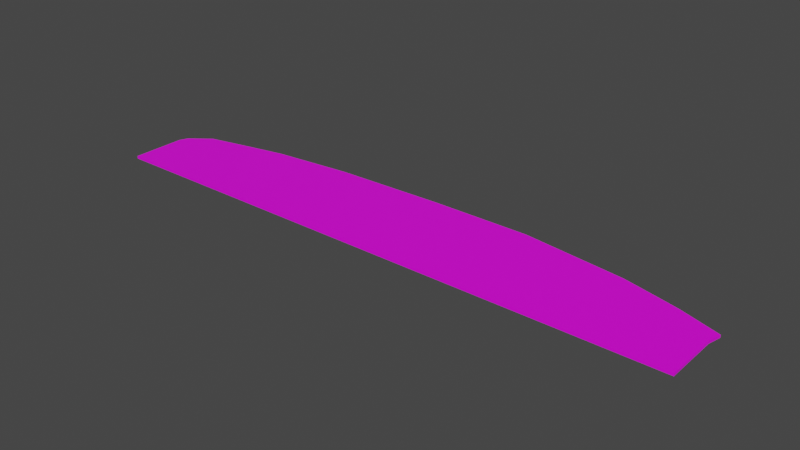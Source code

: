 # Source: terrain_rough_84.blend  (saved by Blender 3.0.42; exported with 4.5.12 LTS)
import bpy
from mathutils import Matrix  # noqa: F401  (used for matrix-valued properties, if any)

bpy.ops.wm.read_factory_settings(use_empty=True)
scene = bpy.context.scene
scene.name = 'Scene'

# ---- collections
col_collection = bpy.data.collections.new('Collection'); scene.collection.children.link(col_collection)

# ---- images (referenced by path relative to the original .blend; pixels are not part of the script)
import os
ASSET_DIR = os.environ.get("B2B_ASSET_DIR", "")  # directory of the original .blend (textures are referenced by path, not embedded)
HERE = os.path.dirname(os.path.abspath(__file__))  # packed textures are extracted next to this script under _unpacked/

def load_image(name, relpath, width, height, colorspace="sRGB"):
    """Load a texture the original file referenced (path relative to the .blend, or extracted next to this script)."""
    p = next((c for c in (os.path.join(HERE, relpath), os.path.join(ASSET_DIR, relpath)) if relpath and os.path.exists(c)), "")
    if p:
        img = bpy.data.images.load(p, check_existing=True)
        img.name = name
    else:  # same state as the original file: an image datablock whose file is absent (Cycles renders it pink)
        img = bpy.data.images.new(name, width, height)
        img.source = "FILE"
        img.filepath = "//" + (relpath or name)
    img.colorspace_settings.name = colorspace
    return img
img_background_jpg = load_image('background.jpg', 'background.jpg', 1024, 1024, 'sRGB')

# ---- materials (node trees are filled in below, after node groups)
mat_none_018 = bpy.data.materials.new('None.018')
mat_none_018.use_transparent_shadow = False

# ---- material node trees
mat_none_018.use_nodes = True; mat_none_018.node_tree.nodes.clear()
_N = mat_none_018.node_tree.nodes; _L = mat_none_018.node_tree.links
n0 = _N.new('ShaderNodeBsdfPrincipled'); n0.name = 'Principled BSDF'; n0.location = (10, 300)
n0.distribution = 'GGX'
n0.subsurface_method = 'RANDOM_WALK_SKIN'
n0.inputs[3].default_value = 1.45
n0.inputs[27].default_value = (0.0, 0.0, 0.0, 1.0)
n0.inputs[28].default_value = 1.0
n1 = _N.new('ShaderNodeOutputMaterial'); n1.name = 'Material Output'; n1.location = (300, 300)
n2 = _N.new('ShaderNodeTexImage'); n2.name = 'Image Texture'; n2.location = (-532, 125)
n2.image = img_background_jpg
_L.new(n0.outputs[0], n1.inputs[0])
_L.new(n2.outputs[0], n0.inputs[0])
n1.is_active_output = True

# ---- world
world_world = bpy.data.worlds.new('World'); scene.world = world_world
world_world.use_nodes = True; world_world.node_tree.nodes.clear()
_N = world_world.node_tree.nodes; _L = world_world.node_tree.links
n0 = _N.new('ShaderNodeOutputWorld'); n0.name = 'World Output'; n0.location = (300, 300)
n1 = _N.new('ShaderNodeBackground'); n1.name = 'Background'; n1.location = (10, 300)
n1.inputs[0].default_value = (0.05088, 0.05088, 0.05088, 1.0)
_L.new(n1.outputs[0], n0.inputs[0])
n0.is_active_output = True
world_world.color = (0.05088, 0.05088, 0.05088)
world_world.use_sun_shadow = False
world_world.sun_shadow_jitter_overblur = 0.0

# ---- meshes
me_terrain_woods__185_terrain_woods__185_terrain_woods__185_terrai = bpy.data.meshes.new('terrain_Woods_#185_terrain_Woods_#185_terrain_Woods_#185_terrai')
me_terrain_woods__185_terrain_woods__185_terrain_woods__185_terrai.from_pydata([(-4.542, -0.549, 0.01999), (-3.036, -0.8235, 0.01999), (4.496, -0.8234, 0.01996), (4.496, -0.5489, 0.01995), (2.99, -0.8234, 0.01996), (1.483, -0.8235, 0.01997), (-1.529, -0.8235, 0.01998), (-0.02298, -0.8235, 0.01998), (3.616, 0.4837, 0.01991), (3.916, 0.4071, 0.01991), (4.542, 0.1986, 0.01992), (4.496, 7.04e-05, 0.01993), (4.496, -0.2744, 0.01994), (3.066, 0.6206, 0.01991), (1.483, 0.8235, 0.01991), (-0.02312, 0.8235, 0.01992), (-2.917, 0.6455, 0.01994), (-1.702, 0.7712, 0.01993), (-3.489, 0.5272, 0.01994), (-4.169, 0.3759, 0.01995), (-4.488, 0.1326, 0.01996), (-4.542, -3.739e-05, 0.01997), (-4.542, -0.2745, 0.01998), (-3.036, -0.8235, -0.01992), (-4.542, -0.549, -0.01992), (4.496, -0.8234, -0.01995), (4.496, -0.5489, -0.01996), (2.99, -0.8234, -0.01994), (1.483, -0.8235, -0.01994), (-1.529, -0.8235, -0.01992), (3.616, 0.4837, -0.01999), (3.066, 0.6206, -0.02), (3.916, 0.4072, -0.01999), (4.542, 0.1986, -0.01999), (4.496, -0.2744, -0.01997), (4.496, 7.139e-05, -0.01998), (1.483, 0.8235, -0.02), (-0.02311, 0.8235, -0.01999), (-1.702, 0.7712, -0.01998), (-2.917, 0.6455, -0.01997), (-3.489, 0.5272, -0.01996), (-4.169, 0.3759, -0.01995), (-4.488, 0.1326, -0.01995), (-4.542, -3.64e-05, -0.01994), (-4.542, -0.2745, -0.01993), (-4.542, -0.8235, -0.01991), (-4.542, -0.8235, 0.02), (-0.02298, -0.8235, -0.01993)], [], [(30, 32, 33, 35, 34, 26, 25, 27, 28, 47, 29, 23, 45, 24, 44, 43, 42, 41, 40, 39, 38, 37, 36, 31), (31, 13, 8, 30), (3, 2, 25, 26, 34, 35, 33, 10, 11, 12), (30, 8, 9, 32), (32, 9, 10, 33), (36, 14, 13, 31), (37, 15, 14, 36), (38, 17, 15, 37), (40, 18, 16, 39), (41, 19, 18, 40), (0, 22, 21, 43, 44, 24, 45, 46), (43, 21, 20, 42), (42, 20, 19, 41), (4, 5, 7, 6, 1, 46, 45, 23, 29, 47, 28, 27, 25, 2), (39, 16, 17, 38), (17, 16, 18, 19, 20, 21, 22, 0, 46, 1, 6, 7, 5, 4, 2, 3, 12, 11, 10, 9, 8, 13, 14, 15)])
me_terrain_woods__185_terrain_woods__185_terrain_woods__185_terrai.polygons.foreach_set('use_smooth', [True] * 16)
_k = set([(0, 22), (0, 46), (1, 6), (1, 46), (2, 3), (2, 4), (2, 25), (3, 12), (4, 5), (5, 7), (6, 7), (8, 9), (8, 13), (9, 10), (9, 32), (10, 11), (10, 33), (11, 12), (13, 14), (13, 31), (14, 15), (14, 36), (15, 17), (15, 37), (16, 17), (16, 18), (16, 39), (17, 38), (18, 19), (18, 40), (19, 20), (19, 41), (20, 21), (20, 42), (21, 22), (21, 43), (23, 29), (23, 45), (24, 44), (24, 45), (25, 26), (25, 27), (26, 34), (27, 28), (28, 47), (29, 47), (30, 31), (30, 32), (31, 36), (32, 33), (33, 35), (34, 35), (36, 37), (37, 38), (38, 39), (39, 40), (40, 41), (41, 42), (42, 43), (43, 44), (45, 46)])
me_terrain_woods__185_terrain_woods__185_terrain_woods__185_terrai.attributes.new('sharp_edge', 'BOOLEAN', 'EDGE').data.foreach_set('value', [ (min(e.vertices), max(e.vertices)) in _k for e in me_terrain_woods__185_terrain_woods__185_terrain_woods__185_terrai.edges])
_uv = me_terrain_woods__185_terrain_woods__185_terrain_woods__185_terrai.uv_layers.new(name='UVMap')
_uv.uv.foreach_set('vector', [0.01198, 0.9719, 0.01198, 0.9748, 0.01198, 0.9776, 0.01198, 0.9805, 0.01198, 0.9833, 0.01198, 0.9862, 0.01198, 0.989, 0.01483, 0.989, 0.01767, 0.989, 0.02051, 0.989, 0.02335, 0.989, 0.02619, 0.989, 0.02903, 0.989, 0.02903, 0.9862, 0.02903, 0.9833, 0.02903, 0.9805, 0.02903, 0.9776, 0.02903, 0.9748, 0.02903, 0.9719, 0.02619, 0.9719, 0.02335, 0.9719, 0.02051, 0.9719, 0.01767, 0.9719, 0.01483, 0.9719, 0.1667, 0.0, 0.1667, 0.0, 0.0, 0.0, 0.0, 0.0, 0.0, 0.8333, 0.0, 1.0, 0.0, 1.0, 0.0, 0.8333, 0.0, 0.6667, 0.0, 0.5, 0.0, 0.3333, 0.0, 0.3333, 0.0, 0.5, 0.0, 0.6667, 0.0, 0.0, 0.0, 0.0, 0.0, 0.1667, 0.0, 0.1667, 0.0, 0.1667, 0.0, 0.1667, 0.0, 0.3333, 0.0, 0.3333, 0.3333, 0.0, 0.3333, 0.0, 0.1667, 0.0, 0.1667, 0.0, 0.5, 0.0, 0.5, 0.0, 0.3333, 0.0, 0.3333, 0.0, 0.6667, 0.0, 0.6667, 0.0, 0.5, 0.0, 0.5, 0.0, 1.0, 0.0, 1.0, 0.0, 0.8333, 0.0, 0.8333, 0.0, 1.0, 0.1667, 1.0, 0.1667, 1.0, 0.0, 1.0, 0.0, 1.0, 0.8333, 1.0, 0.6667, 1.0, 0.5, 1.0, 0.5, 1.0, 0.6667, 1.0, 0.8333, 1.0, 1.0, 1.0, 1.0, 1.0, 0.5, 1.0, 0.5, 1.0, 0.3333, 1.0, 0.3333, 1.0, 0.3333, 1.0, 0.3333, 1.0, 0.1667, 1.0, 0.1667, 0.1667, 1.0, 0.3333, 1.0, 0.5, 1.0, 0.6667, 1.0, 0.8333, 1.0, 1.0, 1.0, 1.0, 1.0, 0.8333, 1.0, 0.6667, 1.0, 0.5, 1.0, 0.3333, 1.0, 0.1667, 1.0, 0.0, 1.0, 0.0, 1.0, 0.8333, 0.0, 0.8333, 0.0, 0.6667, 0.0, 0.6667, 0.0, 0.6791, 0.2124, 0.8057, 0.2253, 0.8654, 0.2376, 0.9363, 0.2532, 0.9695, 0.2785, 0.9752, 0.2924, 0.9752, 0.321, 0.9752, 0.3496, 0.9753, 0.3782, 0.8183, 0.3784, 0.6613, 0.3786, 0.5043, 0.3788, 0.3473, 0.379, 0.1903, 0.3792, 0.03334, 0.3794, 0.0333, 0.3508, 0.03327, 0.3222, 0.03323, 0.2936, 0.0284, 0.2729, 0.09365, 0.2511, 0.1249, 0.2431, 0.1821, 0.2287, 0.3471, 0.2074, 0.5041, 0.2072])
me_terrain_woods__185_terrain_woods__185_terrain_woods__185_terrai.materials.append(mat_none_018)
me_terrain_woods__185_terrain_woods__185_terrain_woods__185_terrai.use_remesh_fix_poles = True
me_terrain_woods__185_terrain_woods__185_terrain_woods__185_terrai.use_remesh_preserve_attributes = False
me_terrain_woods__185_terrain_woods__185_terrain_woods__185_terrai.update()
me_terrain_woods__185_terrain_woods__185_terrain_woods__185_terrai.normals_split_custom_set([tuple(v) for v in zip(*[iter([-4.598e-06, -3.573e-05, -1.0, -4.598e-06, -3.573e-05, -1.0, -4.598e-06, -3.573e-05, -1.0, -4.598e-06, -3.573e-05, -1.0, -4.598e-06, -3.573e-05, -1.0, -4.598e-06, -3.573e-05, -1.0, -4.598e-06, -3.573e-05, -1.0, -4.598e-06, -3.573e-05, -1.0, -4.598e-06, -3.573e-05, -1.0, -4.598e-06, -3.573e-05, -1.0, -4.598e-06, -3.573e-05, -1.0, -4.598e-06, -3.573e-05, -1.0, -4.598e-06, -3.573e-05, -1.0, -4.598e-06, -3.573e-05, -1.0, -4.598e-06, -3.573e-05, -1.0, -4.598e-06, -3.573e-05, -1.0, -4.598e-06, -3.573e-05, -1.0, -4.598e-06, -3.573e-05, -1.0, -4.598e-06, -3.573e-05, -1.0, -4.598e-06, -3.573e-05, -1.0, -4.598e-06, -3.573e-05, -1.0, -4.598e-06, -3.573e-05, -1.0, -4.598e-06, -3.573e-05, -1.0, -4.598e-06, -3.573e-05, -1.0, 0.2418, 0.9703, 3.319e-05, 0.2418, 0.9703, 3.319e-05, 0.2446, 0.9696, 3.613e-05, 0.2446, 0.9696, 3.613e-05, 1.0, 6.235e-05, 6.519e-05, 1.0, 7.619e-05, 6.952e-05, 1.0, 7.613e-05, 4.36e-05, 1.0, 0.0001105, 4.376e-05, 1.0, 6.215e-05, 4.36e-05, 0.9741, -0.2261, 5.325e-05, 0.9741, -0.2261, 2.71e-05, 0.9741, -0.2261, 5.327e-05, 1.0, 7.983e-05, 3.928e-05, 1.0, 6.23e-05, 6.087e-05, 0.2446, 0.9696, 3.613e-05, 0.2446, 0.9696, 3.613e-05, 0.2475, 0.9689, 3.907e-05, 0.2475, 0.9689, 3.907e-05, 0.3159, 0.9488, 3.636e-05, 0.3159, 0.9488, 3.636e-05, 0.3159, 0.9488, 3.636e-05, 0.3159, 0.9488, 3.636e-05, 0.1271, 0.9919, 3.001e-05, 0.1271, 0.9919, 3.001e-05, 0.1271, 0.9919, 3.001e-05, 0.1271, 0.9919, 3.001e-05, -1.203e-05, 1.0, 2.66e-05, -1.203e-05, 1.0, 2.66e-05, -1.203e-05, 1.0, 2.66e-05, -1.203e-05, 1.0, 2.66e-05, -0.03113, 0.9995, 2.166e-05, -0.03113, 0.9995, 2.166e-05, -0.03113, 0.9995, 2.166e-05, -0.03113, 0.9995, 2.166e-05, -0.2023, 0.9793, 1.95e-06, -0.2023, 0.9793, 1.95e-06, -0.2023, 0.9793, 1.95e-06, -0.2023, 0.9793, 1.95e-06, -0.2171, 0.9761, 3.26e-06, -0.2171, 0.9761, 3.26e-06, -0.2171, 0.9761, 3.26e-06, -0.2171, 0.9761, 3.26e-06, -1.0, -8.298e-05, -6.174e-05, -1.0, -8.298e-05, -6.174e-05, -1.0, -8.298e-05, -6.174e-05, -1.0, -8.298e-05, -6.174e-05, -1.0, -8.298e-05, -6.174e-05, -1.0, -8.298e-05, -6.174e-05, -1.0, -8.298e-05, -6.174e-05, -1.0, -8.298e-05, -6.174e-05, -0.9267, 0.3759, -2.393e-05, -0.9267, 0.3759, -2.393e-05, -0.9267, 0.3759, -2.393e-05, -0.9267, 0.3759, -2.393e-05, -0.6067, 0.7949, -1.917e-06, -0.6067, 0.7949, -1.917e-06, -0.6067, 0.7949, -1.917e-06, -0.6067, 0.7949, -1.917e-06, 1.171e-05, -1.0, -1.063e-05, 1.171e-05, -1.0, -1.063e-05, 1.171e-05, -1.0, -1.063e-05, 1.171e-05, -1.0, -1.063e-05, 1.171e-05, -1.0, -1.063e-05, 1.171e-05, -1.0, -1.063e-05, 1.171e-05, -1.0, -1.063e-05, 1.171e-05, -1.0, -1.063e-05, 1.171e-05, -1.0, -1.063e-05, 1.171e-05, -1.0, -1.063e-05, 1.171e-05, -1.0, -1.063e-05, 1.171e-05, -1.0, -1.063e-05, 1.171e-05, -1.0, -1.063e-05, 1.171e-05, -1.0, -1.063e-05, -0.103, 0.9947, 1.931e-05, -0.103, 0.9947, 1.931e-05, -0.103, 0.9947, 1.931e-05, -0.103, 0.9947, 1.931e-05, 4.554e-06, 3.583e-05, 1.0, 4.554e-06, 3.583e-05, 1.0, 4.554e-06, 3.583e-05, 1.0, 4.554e-06, 3.583e-05, 1.0, 4.554e-06, 3.583e-05, 1.0, 4.554e-06, 3.583e-05, 1.0, 4.554e-06, 3.583e-05, 1.0, 4.554e-06, 3.583e-05, 1.0, 4.554e-06, 3.583e-05, 1.0, 4.554e-06, 3.583e-05, 1.0, 4.554e-06, 3.583e-05, 1.0, 4.554e-06, 3.583e-05, 1.0, 4.554e-06, 3.583e-05, 1.0, 4.554e-06, 3.583e-05, 1.0, 4.554e-06, 3.583e-05, 1.0, 4.554e-06, 3.583e-05, 1.0, 4.554e-06, 3.583e-05, 1.0, 4.554e-06, 3.583e-05, 1.0, 4.554e-06, 3.583e-05, 1.0, 4.554e-06, 3.583e-05, 1.0, 4.554e-06, 3.583e-05, 1.0, 4.554e-06, 3.583e-05, 1.0, 4.554e-06, 3.583e-05, 1.0, 4.554e-06, 3.583e-05, 1.0])] * 3)])

# ---- objects
ob_terrain_rough__84 = bpy.data.objects.new('terrain Rough #84', me_terrain_woods__185_terrain_woods__185_terrain_woods__185_terrai)

# ---- transforms, parenting, visibility, modifiers, constraints
ob_terrain_rough__84.location = (0.0, 0.0, 0.0)

# ---- collection membership
col_collection.objects.link(ob_terrain_rough__84)

# ---- scene / render settings (as saved in the file)
scene.frame_start = 1; scene.frame_end = 250; scene.frame_set(1)
scene.render.engine = 'BLENDER_EEVEE_NEXT'
scene.cycles.sampling_pattern = 'TABULATED_SOBOL'
scene.cycles.use_light_tree = False
scene.view_settings.view_transform = 'Filmic'
bpy.context.view_layer.update()

# ---- added for rendering (the .blend has no active camera and no usable light): camera, sun
cam_auto = bpy.data.cameras.new('AutoCamera')
cam_auto.lens = 50.0
cam_auto.sensor_width = 36.0
cam_auto.clip_end = 1000.0
ob_auto_camera = bpy.data.objects.new('AutoCamera', cam_auto)
scene.collection.objects.link(ob_auto_camera)
ob_auto_camera.location = (8.54166, -10.25, 6.83333)
ob_auto_camera.rotation_euler = (1.09748, -7.21219e-08, 0.694738)
scene.camera = ob_auto_camera
light_auto_sun = bpy.data.lights.new('AutoSun', 'SUN')
light_auto_sun.energy = 3.0
light_auto_sun.angle = 0.0523599
ob_auto_sun = bpy.data.objects.new('AutoSun', light_auto_sun)
scene.collection.objects.link(ob_auto_sun)
ob_auto_sun.rotation_euler = (0.872665, 0.174533, 0.523599)
bpy.context.view_layer.update()
